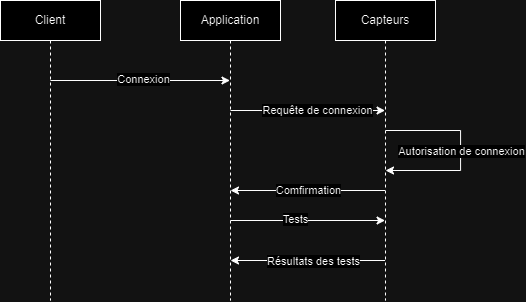

The diagram above was exported from draw.io. Its source (the exported page's mxGraphModel, read from the mxfile embedded in the PNG):
<mxGraphModel dx="1409" dy="702" grid="1" gridSize="10" guides="1" tooltips="1" connect="1" arrows="1" fold="1" page="1" pageScale="1" pageWidth="850" pageHeight="1100" math="0" shadow="0">
  <root>
    <mxCell id="0" />
    <mxCell id="1" parent="0" />
    <mxCell id="aM9ryv3xv72pqoxQDRHE-1" value="Client" style="shape=umlLifeline;perimeter=lifelinePerimeter;whiteSpace=wrap;html=1;container=0;dropTarget=0;collapsible=0;recursiveResize=0;outlineConnect=0;portConstraint=eastwest;newEdgeStyle={&quot;edgeStyle&quot;:&quot;elbowEdgeStyle&quot;,&quot;elbow&quot;:&quot;vertical&quot;,&quot;curved&quot;:0,&quot;rounded&quot;:0};" parent="1" vertex="1">
      <mxGeometry x="40" y="40" width="100" height="300" as="geometry" />
    </mxCell>
    <mxCell id="aM9ryv3xv72pqoxQDRHE-5" value="Application" style="shape=umlLifeline;perimeter=lifelinePerimeter;whiteSpace=wrap;html=1;container=0;dropTarget=0;collapsible=0;recursiveResize=0;outlineConnect=0;portConstraint=eastwest;newEdgeStyle={&quot;edgeStyle&quot;:&quot;elbowEdgeStyle&quot;,&quot;elbow&quot;:&quot;vertical&quot;,&quot;curved&quot;:0,&quot;rounded&quot;:0};" parent="1" vertex="1">
      <mxGeometry x="220" y="40" width="100" height="300" as="geometry" />
    </mxCell>
    <mxCell id="3" value="" style="endArrow=classic;html=1;rounded=0;" parent="1" edge="1">
      <mxGeometry width="50" height="50" relative="1" as="geometry">
        <mxPoint x="89.92857142857144" y="120" as="sourcePoint" />
        <mxPoint x="269.5" y="120" as="targetPoint" />
      </mxGeometry>
    </mxCell>
    <mxCell id="4" value="Connexion" style="edgeLabel;html=1;align=center;verticalAlign=middle;resizable=0;points=[];" parent="3" vertex="1" connectable="0">
      <mxGeometry x="0.0377" y="1" relative="1" as="geometry">
        <mxPoint as="offset" />
      </mxGeometry>
    </mxCell>
    <mxCell id="6" value="Capteurs" style="shape=umlLifeline;perimeter=lifelinePerimeter;whiteSpace=wrap;html=1;container=0;dropTarget=0;collapsible=0;recursiveResize=0;outlineConnect=0;portConstraint=eastwest;newEdgeStyle={&quot;edgeStyle&quot;:&quot;elbowEdgeStyle&quot;,&quot;elbow&quot;:&quot;vertical&quot;,&quot;curved&quot;:0,&quot;rounded&quot;:0};" parent="1" vertex="1">
      <mxGeometry x="375" y="40" width="100" height="300" as="geometry" />
    </mxCell>
    <mxCell id="7" value="" style="endArrow=classic;html=1;rounded=0;" parent="1" edge="1">
      <mxGeometry width="50" height="50" relative="1" as="geometry">
        <mxPoint x="269.9985714285713" y="150" as="sourcePoint" />
        <mxPoint x="424.57" y="150" as="targetPoint" />
      </mxGeometry>
    </mxCell>
    <mxCell id="8" value="Requête de connexion" style="edgeLabel;html=1;align=center;verticalAlign=middle;resizable=0;points=[];" parent="7" vertex="1" connectable="0">
      <mxGeometry x="0.1149" relative="1" as="geometry">
        <mxPoint as="offset" />
      </mxGeometry>
    </mxCell>
    <mxCell id="9" value="" style="endArrow=classic;html=1;rounded=0;" parent="1" edge="1">
      <mxGeometry width="50" height="50" relative="1" as="geometry">
        <mxPoint x="425.07" y="170" as="sourcePoint" />
        <mxPoint x="424.9985714285713" y="210" as="targetPoint" />
        <Array as="points">
          <mxPoint x="500.07" y="170" />
          <mxPoint x="500.07" y="210" />
        </Array>
      </mxGeometry>
    </mxCell>
    <mxCell id="10" value="Autorisation de connexion" style="edgeLabel;html=1;align=center;verticalAlign=middle;resizable=0;points=[];" parent="9" vertex="1" connectable="0">
      <mxGeometry x="-0.0021" y="1" relative="1" as="geometry">
        <mxPoint as="offset" />
      </mxGeometry>
    </mxCell>
    <mxCell id="11" value="" style="endArrow=classic;html=1;rounded=0;" parent="1" edge="1">
      <mxGeometry width="50" height="50" relative="1" as="geometry">
        <mxPoint x="424.57" y="230" as="sourcePoint" />
        <mxPoint x="269.9985714285713" y="230" as="targetPoint" />
      </mxGeometry>
    </mxCell>
    <mxCell id="12" value="Comfirmation" style="edgeLabel;html=1;align=center;verticalAlign=middle;resizable=0;points=[];" parent="11" vertex="1" connectable="0">
      <mxGeometry x="-0.0054" y="-3" relative="1" as="geometry">
        <mxPoint y="3" as="offset" />
      </mxGeometry>
    </mxCell>
    <mxCell id="13" value="" style="endArrow=classic;html=1;rounded=0;" parent="1" edge="1">
      <mxGeometry width="50" height="50" relative="1" as="geometry">
        <mxPoint x="269.9985714285713" y="260" as="sourcePoint" />
        <mxPoint x="424.57" y="260" as="targetPoint" />
      </mxGeometry>
    </mxCell>
    <mxCell id="14" value="Tests" style="edgeLabel;html=1;align=center;verticalAlign=middle;resizable=0;points=[];" parent="13" vertex="1" connectable="0">
      <mxGeometry x="-0.1646" y="1" relative="1" as="geometry">
        <mxPoint as="offset" />
      </mxGeometry>
    </mxCell>
    <mxCell id="15" value="" style="endArrow=classic;html=1;rounded=0;" parent="1" edge="1">
      <mxGeometry width="50" height="50" relative="1" as="geometry">
        <mxPoint x="424.57" y="300" as="sourcePoint" />
        <mxPoint x="269.9985714285713" y="300" as="targetPoint" />
      </mxGeometry>
    </mxCell>
    <mxCell id="16" value="Résultats des tests" style="edgeLabel;html=1;align=center;verticalAlign=middle;resizable=0;points=[];" parent="15" vertex="1" connectable="0">
      <mxGeometry x="-0.0646" y="1" relative="1" as="geometry">
        <mxPoint as="offset" />
      </mxGeometry>
    </mxCell>
  </root>
</mxGraphModel>